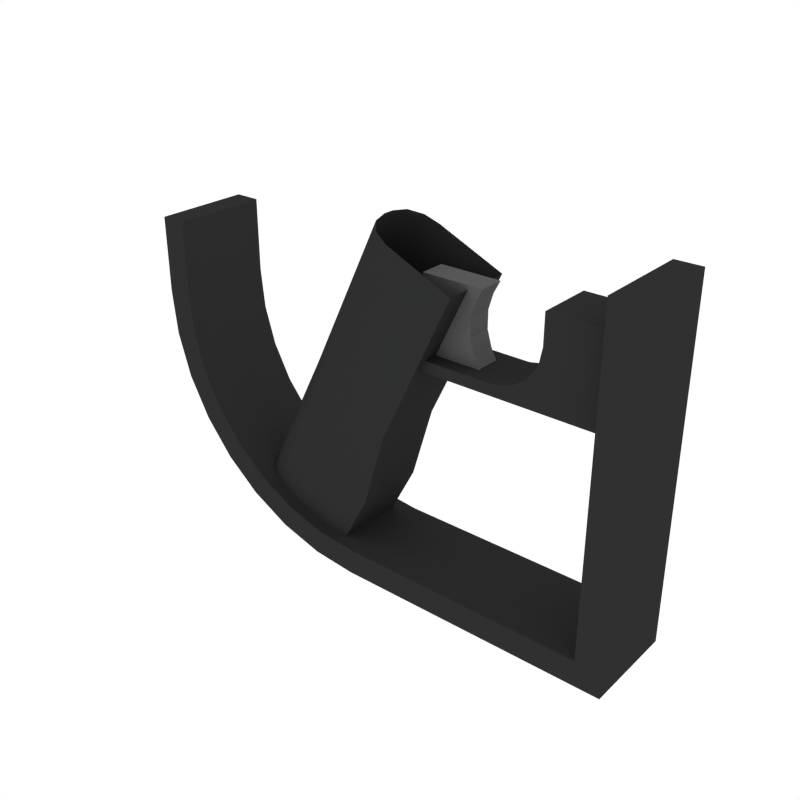 # Source: Grip_Grenade_1.blend  (saved by Blender 2.79.0; exported with 4.5.12 LTS)
import bpy
from mathutils import Matrix  # noqa: F401  (used for matrix-valued properties, if any)

bpy.ops.wm.read_factory_settings(use_empty=True)
scene = bpy.context.scene
scene.name = 'Scene'

# ---- collections
col_collection_1 = bpy.data.collections.new('Collection 1'); scene.collection.children.link(col_collection_1)

# ---- materials (node trees are filled in below, after node groups)
mat_black = bpy.data.materials.new('Black')
mat_black.alpha_threshold = 0.0
mat_black.diffuse_color = (0.0291, 0.0291, 0.0291, 1.0)
mat_black.roughness = 0.5
mat_grey = bpy.data.materials.new('Grey')
mat_grey.alpha_threshold = 0.0
mat_grey.diffuse_color = (0.1025, 0.1025, 0.1025, 1.0)
mat_grey.roughness = 0.5
mat_white = bpy.data.materials.new('White')
mat_white.alpha_threshold = 0.0
mat_white.diffuse_color = (0.4575, 0.4575, 0.4575, 1.0)
mat_white.roughness = 0.5

# ---- node groups
ng_auto_smooth = bpy.data.node_groups.new('Auto Smooth', 'GeometryNodeTree')
_s = ng_auto_smooth.interface.new_socket(name='Geometry', in_out='OUTPUT', socket_type='NodeSocketGeometry')
_s = ng_auto_smooth.interface.new_socket(name='Geometry', in_out='INPUT', socket_type='NodeSocketGeometry')
_s = ng_auto_smooth.interface.new_socket(name='Angle', in_out='INPUT', socket_type='NodeSocketFloat')
_s.subtype = 'ANGLE'
_s.min_value = 0.0
_s.max_value = 3.142
ng_auto_smooth.is_modifier = True
_N = ng_auto_smooth.nodes; _L = ng_auto_smooth.links
n0 = _N.new('NodeGroupOutput'); n0.name = 'Group Output'; n0.location = (480, -100)
n1 = _N.new('NodeGroupInput'); n1.name = 'Group Input'; n1.location = (-420, -300)
n2 = _N.new('NodeGroupInput'); n2.name = 'Group Input.001'; n2.location = (-60, -100)
n3 = _N.new('GeometryNodeSetShadeSmooth'); n3.name = 'Set Shade Smooth'; n3.location = (120, -100)
n3.domain = 'EDGE'
n4 = _N.new('GeometryNodeSetShadeSmooth'); n4.name = 'Set Shade Smooth.001'; n4.location = (300, -100)
n5 = _N.new('GeometryNodeInputMeshEdgeAngle'); n5.name = 'Edge Angle'; n5.location = (-420, -220)
n6 = _N.new('GeometryNodeInputEdgeSmooth'); n6.name = 'Is Edge Smooth'; n6.location = (-60, -160)
n7 = _N.new('GeometryNodeInputShadeSmooth'); n7.name = 'Is Face Smooth'; n7.location = (-240, -340)
n8 = _N.new('FunctionNodeBooleanMath'); n8.name = 'Boolean Math'; n8.location = (-60, -220)
n9 = _N.new('FunctionNodeCompare'); n9.name = 'Compare'; n9.location = (-240, -180)
n9.operation = 'LESS_EQUAL'
_L.new(n5.outputs[0], n9.inputs[0])
_L.new(n4.outputs[0], n0.inputs[0])
_L.new(n1.outputs[1], n9.inputs[1])
_L.new(n9.outputs[0], n8.inputs[0])
_L.new(n7.outputs[0], n8.inputs[1])
_L.new(n2.outputs[0], n3.inputs[0])
_L.new(n6.outputs[0], n3.inputs[1])
_L.new(n3.outputs[0], n4.inputs[0])
_L.new(n8.outputs[0], n3.inputs[2])
n0.is_active_output = True

# ---- material node trees

# ---- world
world_world = bpy.data.worlds.new('World'); scene.world = world_world
world_world.color = (1.0, 1.0, 1.0)
world_world.use_sun_shadow = False
world_world.sun_shadow_jitter_overblur = 0.0
world_world.cycles.sampling_method = 'NONE'
world_world.cycles.sample_map_resolution = 256

# ---- meshes
me_cube_235 = bpy.data.meshes.new('Cube.235')
me_cube_235.from_pydata([(0.164, -0.02965, 0.1066), (0.164, -0.02965, -0.09276), (-0.1162, -0.02965, 0.08071), (0.01133, -0.02965, -0.09276), (-0.1162, -0.02965, 0.03474), (-0.01355, -0.02965, -0.09031), (-0.03746, -0.02965, -0.08306), (-0.05951, -0.02965, -0.07127), (-0.07883, -0.02965, -0.05542), (-0.09469, -0.02965, -0.0361), (-0.1065, -0.02965, -0.01405), (-0.1137, -0.02965, 0.009867), (0.164, -6.727e-09, 0.1066), (0.164, 0.02965, 0.1066), (0.164, 0.02965, -0.09276), (0.164, -6.727e-09, -0.09276), (-0.1162, 0.02965, 0.08071), (-0.1162, -6.727e-09, 0.08071), (0.01133, 0.02965, -0.09276), (-0.1162, 0.02965, 0.03474), (-0.01355, 0.02965, -0.09031), (-0.03746, 0.02965, -0.08306), (-0.05951, 0.02965, -0.07127), (-0.07883, 0.02965, -0.05542), (-0.09469, 0.02965, -0.0361), (-0.1065, 0.02965, -0.01405), (-0.1137, 0.02965, 0.009867), (-0.1162, -6.727e-09, 0.03474), (0.01133, -6.727e-09, -0.09276), (-0.1137, -6.727e-09, 0.009867), (-0.1065, -6.727e-09, -0.01405), (-0.09469, -6.727e-09, -0.0361), (-0.07883, -6.727e-09, -0.05542), (-0.05951, -6.727e-09, -0.07127), (-0.03746, -6.727e-09, -0.08306), (-0.01355, -6.727e-09, -0.09031), (0.1801, -0.02965, 0.1066), (0.1801, -0.02965, -0.1088), (-0.1322, -0.02965, 0.08071), (0.01054, -0.02965, -0.1088), (-0.1322, -0.02965, 0.03395), (-0.01669, -0.02965, -0.1061), (-0.04364, -0.02965, -0.09795), (-0.06847, -0.02965, -0.08468), (-0.09023, -0.02965, -0.06682), (-0.1081, -0.02965, -0.04505), (-0.1214, -0.02965, -0.02022), (-0.1295, -0.02965, 0.006721), (0.1801, -6.727e-09, 0.1066), (0.1801, 0.02965, 0.1066), (0.1801, 0.02965, -0.1088), (0.1801, -6.727e-09, -0.1088), (-0.1322, 0.02965, 0.08071), (-0.1322, -6.727e-09, 0.08071), (0.01054, 0.02965, -0.1088), (-0.1322, 0.02965, 0.03395), (-0.01669, 0.02965, -0.1061), (-0.04364, 0.02965, -0.09795), (-0.06847, 0.02965, -0.08468), (-0.09023, 0.02965, -0.06682), (-0.1081, 0.02965, -0.04505), (-0.1214, 0.02965, -0.02022), (-0.1295, 0.02965, 0.006721), (-0.1322, -6.727e-09, 0.03395), (0.01054, -6.727e-09, -0.1088), (-0.1295, -6.727e-09, 0.006721), (-0.1214, -6.727e-09, -0.02022), (-0.1081, -6.727e-09, -0.04506), (-0.09023, -6.727e-09, -0.06682), (-0.06847, -6.727e-09, -0.08468), (-0.04363, -6.727e-09, -0.09796), (-0.0167, -6.727e-09, -0.1061), (0.03089, -0.01689, 0.03834), (0.1673, -0.01689, 0.08514), (0.1256, -0.01689, 0.08514), (0.09713, -0.01689, 0.03834), (0.1256, -0.01689, 0.06683), (0.108, -0.01689, 0.04051), (0.1173, -0.01689, 0.04669), (0.1235, -0.01689, 0.05593), (0.1673, -0.01689, 0.06683), (0.1673, -0.01689, 0.05593), (0.1673, -0.01689, 0.04669), (0.1673, -0.01689, 0.04051), (0.1673, -0.01689, 0.03834), (0.03089, -0.01689, 0.03154), (0.09713, -0.01689, 0.03154), (0.1673, -0.01689, 0.03154), (0.04558, -0.007693, 0.08247), (0.04558, -0.007693, 0.03719), (0.08318, -0.007693, 0.03719), (0.08318, -0.007693, 0.08247), (0.07923, -0.007693, 0.04488), (0.07923, -0.007693, 0.07478), (0.07642, -0.007693, 0.05436), (0.07642, -0.007693, 0.0653), (0.04558, -0.007693, 0.07478), (0.04558, -0.007693, 0.04488), (0.04558, -0.007693, 0.06481), (0.04558, -0.007693, 0.05485), (0.1673, -6.727e-09, 0.04669), (0.03089, 0.01689, 0.03834), (0.1673, 0.01689, 0.08514), (0.09713, -6.727e-09, 0.03154), (0.1173, -6.727e-09, 0.04669), (0.1256, 0.01689, 0.08514), (0.09713, 0.01689, 0.03834), (0.1256, 0.01689, 0.06683), (0.108, 0.01689, 0.04051), (0.1173, 0.01689, 0.04669), (0.1235, 0.01689, 0.05593), (0.1673, -6.727e-09, 0.03834), (0.09713, -6.727e-09, 0.03834), (0.1673, 0.01689, 0.06683), (0.1673, 0.01689, 0.05593), (0.1235, -6.727e-09, 0.05593), (0.1673, 0.01689, 0.04669), (0.1256, -6.727e-09, 0.06683), (0.1673, 0.01689, 0.04051), (0.108, -6.727e-09, 0.04051), (0.1673, 0.01689, 0.03834), (0.1673, -6.727e-09, 0.04051), (0.03089, 0.01689, 0.03154), (0.09713, 0.01689, 0.03154), (0.1673, 0.01689, 0.03154), (0.1673, -6.727e-09, 0.05593), (0.1673, -6.727e-09, 0.06683), (0.03089, -6.727e-09, 0.03154), (0.03089, -6.727e-09, 0.03834), (0.1256, -6.727e-09, 0.08514), (0.1673, -6.727e-09, 0.08514), (0.1673, -6.727e-09, 0.03154), (0.04558, -6.727e-09, 0.08247), (0.04558, 0.007693, 0.08247), (0.04558, 0.007693, 0.03719), (0.04558, -6.727e-09, 0.03719), (0.08318, -6.727e-09, 0.08247), (0.08318, -6.727e-09, 0.03719), (0.08318, 0.007693, 0.03719), (0.08318, 0.007693, 0.08247), (0.07923, -6.727e-09, 0.07478), (0.07923, -6.727e-09, 0.04488), (0.07642, -6.727e-09, 0.0653), (0.07642, -6.727e-09, 0.05436), (0.07923, 0.007693, 0.04488), (0.07923, 0.007693, 0.07478), (0.07642, 0.007693, 0.05436), (0.07642, 0.007693, 0.0653), (0.04558, 0.007693, 0.07478), (0.04558, 0.007693, 0.04488), (0.04558, 0.007693, 0.06481), (0.04558, 0.007693, 0.05485), (0.04558, -6.727e-09, 0.04488), (0.04558, -6.727e-09, 0.07478), (0.04558, -6.727e-09, 0.05485), (0.04558, -6.727e-09, 0.06481), (-0.004722, -0.02192, -0.1012), (-0.07034, -0.003356, -0.06812), (-0.06812, -0.01264, -0.06924), (-0.06205, -0.01943, -0.07229), (-0.05376, -0.02192, -0.07647), (-0.02599, -0.01264, 0.01287), (-0.01992, -0.01943, 0.009814), (-0.01163, -0.02192, 0.005639), (0.02963, -0.02192, -0.01515), (-0.02821, -0.003356, 0.01399), (0.01615, -0.02192, -0.06126), (-0.04947, -0.003356, -0.02821), (-0.04725, -0.01264, -0.02933), (-0.04118, -0.01943, -0.03239), (-0.03289, -0.02192, -0.03656), (0.07431, -0.02192, 0.07994), (0.01614, -0.003356, 0.1065), (0.03272, -0.02192, 0.09812), (0.01836, -0.01264, 0.1054), (0.02443, -0.01943, 0.1023), (-0.004722, 0.02192, -0.1012), (-0.004722, -6.727e-09, -0.1012), (-0.07034, -6.727e-09, -0.06812), (-0.07034, 0.003355, -0.06812), (-0.06812, 0.01264, -0.06924), (-0.06205, 0.01943, -0.07229), (-0.05376, 0.02192, -0.07647), (0.02963, -6.727e-09, -0.01515), (-0.02599, 0.01264, 0.01287), (-0.01992, 0.01943, 0.009814), (-0.01163, 0.02192, 0.005639), (0.02963, 0.02192, -0.01515), (-0.02821, -6.727e-09, 0.01399), (-0.02821, 0.003355, 0.01399), (0.01615, 0.02192, -0.06126), (-0.04947, -6.727e-09, -0.02821), (-0.04947, 0.003355, -0.02821), (0.01615, -6.727e-09, -0.06126), (-0.04725, 0.01264, -0.02933), (-0.04118, 0.01943, -0.03239), (-0.03289, 0.02192, -0.03656), (0.01614, -6.727e-09, 0.1065), (0.07431, -6.727e-09, 0.07994), (0.07431, 0.02192, 0.07994), (0.01614, 0.003355, 0.1065), (0.03272, 0.02192, 0.09812), (0.01836, 0.01264, 0.1054), (0.02443, 0.01943, 0.1023)], [], [(15, 1, 0, 12), (28, 3, 1, 15), (3, 28, 35, 5), (5, 35, 34, 6), (6, 34, 33, 7), (7, 33, 32, 8), (8, 32, 31, 9), (9, 31, 30, 10), (10, 30, 29, 11), (11, 29, 27, 4), (4, 27, 17, 2), (15, 12, 13, 14), (28, 15, 14, 18), (18, 20, 35, 28), (20, 21, 34, 35), (21, 22, 33, 34), (22, 23, 32, 33), (23, 24, 31, 32), (24, 25, 30, 31), (25, 26, 29, 30), (26, 19, 27, 29), (19, 16, 17, 27), (51, 48, 36, 37), (64, 51, 37, 39), (39, 41, 71, 64), (41, 42, 70, 71), (42, 43, 69, 70), (43, 44, 68, 69), (44, 45, 67, 68), (45, 46, 66, 67), (46, 47, 65, 66), (47, 40, 63, 65), (40, 38, 53, 63), (51, 50, 49, 48), (64, 54, 50, 51), (54, 64, 71, 56), (56, 71, 70, 57), (57, 70, 69, 58), (58, 69, 68, 59), (59, 68, 67, 60), (60, 67, 66, 61), (61, 66, 65, 62), (62, 65, 63, 55), (55, 63, 53, 52), (12, 0, 36, 48), (0, 1, 37, 36), (2, 17, 53, 38), (3, 5, 41, 39), (5, 6, 42, 41), (6, 7, 43, 42), (7, 8, 44, 43), (8, 9, 45, 44), (9, 10, 46, 45), (10, 11, 47, 46), (11, 4, 40, 47), (4, 2, 38, 40), (1, 3, 39, 37), (13, 12, 48, 49), (14, 13, 49, 50), (17, 16, 52, 53), (20, 18, 54, 56), (21, 20, 56, 57), (22, 21, 57, 58), (23, 22, 58, 59), (24, 23, 59, 60), (25, 24, 60, 61), (26, 25, 61, 62), (19, 26, 62, 55), (16, 19, 55, 52), (18, 14, 50, 54), (84, 111, 121, 83), (78, 104, 119, 77), (75, 112, 128, 72), (79, 78, 82, 81), (78, 77, 83, 82), (77, 75, 84, 83), (76, 79, 81, 80), (74, 76, 80, 73), (84, 75, 86, 87), (75, 72, 85, 86), (76, 117, 115, 79), (85, 127, 103, 86), (82, 100, 125, 81), (77, 119, 112, 75), (80, 126, 130, 73), (81, 125, 126, 80), (72, 128, 127, 85), (79, 115, 104, 78), (87, 131, 111, 84), (74, 129, 117, 76), (83, 121, 100, 82), (73, 130, 129, 74), (86, 103, 131, 87), (97, 152, 135, 89), (137, 90, 89, 135), (88, 132, 153, 96), (93, 91, 88, 96), (91, 93, 140, 136), (91, 136, 132, 88), (90, 92, 97, 89), (93, 96, 98, 95), (95, 98, 99, 94), (94, 99, 97, 92), (92, 141, 143, 94), (94, 143, 142, 95), (95, 142, 140, 93), (152, 97, 99, 154), (154, 99, 98, 155), (155, 98, 96, 153), (92, 90, 137, 141), (120, 118, 121, 111), (109, 108, 119, 104), (106, 101, 128, 112), (110, 114, 116, 109), (109, 116, 118, 108), (108, 118, 120, 106), (107, 113, 114, 110), (105, 102, 113, 107), (120, 124, 123, 106), (106, 123, 122, 101), (107, 110, 115, 117), (122, 123, 103, 127), (116, 114, 125, 100), (108, 106, 112, 119), (113, 102, 130, 126), (114, 113, 126, 125), (101, 122, 127, 128), (110, 109, 104, 115), (124, 120, 111, 131), (105, 107, 117, 129), (118, 116, 100, 121), (102, 105, 129, 130), (123, 124, 131, 103), (149, 134, 135, 152), (137, 135, 134, 138), (133, 148, 153, 132), (145, 148, 133, 139), (139, 136, 140, 145), (139, 133, 132, 136), (138, 134, 149, 144), (145, 147, 150, 148), (147, 146, 151, 150), (146, 144, 149, 151), (144, 146, 143, 141), (146, 147, 142, 143), (147, 145, 140, 142), (152, 154, 151, 149), (154, 155, 150, 151), (155, 153, 148, 150), (144, 141, 137, 138), (183, 198, 171, 164), (167, 191, 178, 157), (169, 159, 160, 170), (168, 158, 159, 169), (167, 157, 158, 168), (170, 160, 156, 166), (193, 166, 156, 177), (161, 174, 172, 165), (162, 175, 174, 161), (163, 173, 175, 162), (165, 172, 197, 188), (164, 171, 173, 163), (183, 164, 166, 193), (163, 170, 166, 164), (165, 167, 168, 161), (161, 168, 169, 162), (162, 169, 170, 163), (165, 188, 191, 167), (183, 187, 199, 198), (192, 179, 178, 191), (195, 196, 182, 181), (194, 195, 181, 180), (192, 194, 180, 179), (196, 190, 176, 182), (193, 177, 176, 190), (184, 189, 200, 202), (185, 184, 202, 203), (186, 185, 203, 201), (189, 188, 197, 200), (187, 186, 201, 199), (183, 193, 190, 187), (186, 187, 190, 196), (189, 184, 194, 192), (184, 185, 195, 194), (185, 186, 196, 195), (189, 192, 191, 188)])
me_cube_235.polygons.foreach_set('use_smooth', [1, 1, 1, 1, 1, 1, 1, 1, 1, 1, 1, 1, 1, 1, 1, 1, 1, 1, 1, 1, 1, 1, 1, 1, 1, 1, 1, 1, 1, 1, 1, 1, 1, 1, 1, 1, 1, 1, 1, 1, 1, 1, 1, 1, 1, 1, 1, 1, 1, 1, 1, 1, 1, 1, 1, 1, 1, 1, 1, 1, 1, 1, 1, 1, 1, 1, 1, 1, 1, 1, 0, 0, 0, 0, 0, 0, 0, 0, 0, 0, 0, 0, 0, 0, 0, 0, 0, 0, 0, 0, 0, 0, 0, 0, 0, 0, 0, 0, 0, 0, 0, 0, 0, 0, 0, 0, 0, 0, 0, 0, 0, 0, 0, 0, 0, 0, 0, 0, 0, 0, 0, 0, 0, 0, 0, 0, 0, 0, 0, 0, 0, 0, 0, 0, 0, 0, 0, 0, 0, 0, 0, 0, 0, 0, 0, 0, 0, 0, 0, 0, 1, 1, 1, 1, 1, 1, 1, 1, 1, 1, 1, 1, 1, 1, 1, 1, 1, 1, 1, 1, 1, 1, 1, 1, 1, 1, 1, 1, 1, 1, 1, 1, 1, 1, 1, 1])
me_cube_235.polygons.foreach_set('material_index', [0, 0, 0, 0, 0, 0, 0, 0, 0, 0, 0, 0, 0, 0, 0, 0, 0, 0, 0, 0, 0, 0, 0, 0, 0, 0, 0, 0, 0, 0, 0, 0, 0, 0, 0, 0, 0, 0, 0, 0, 0, 0, 0, 0, 0, 0, 0, 0, 0, 0, 0, 0, 0, 0, 0, 0, 0, 0, 0, 0, 0, 0, 0, 0, 0, 0, 0, 0, 0, 0, 0, 0, 0, 0, 0, 0, 0, 0, 0, 0, 0, 0, 0, 0, 0, 0, 0, 0, 0, 0, 0, 0, 0, 1, 1, 1, 1, 1, 1, 1, 1, 1, 1, 1, 1, 1, 1, 1, 1, 1, 0, 0, 0, 0, 0, 0, 0, 0, 0, 0, 0, 0, 0, 0, 0, 0, 0, 0, 0, 0, 0, 0, 0, 1, 1, 1, 1, 1, 1, 1, 1, 1, 1, 1, 1, 1, 1, 1, 1, 1, 0, 0, 0, 0, 0, 0, 0, 0, 0, 0, 0, 0, 0, 0, 0, 0, 0, 0, 0, 0, 0, 0, 0, 0, 0, 0, 0, 0, 0, 0, 0, 0, 0, 0, 0, 0])
me_cube_235.materials.append(mat_black)
me_cube_235.materials.append(mat_grey)
me_cube_235.materials.append(mat_white)
me_cube_235.use_remesh_preserve_volume = False
me_cube_235.use_remesh_preserve_attributes = False
me_cube_235.use_mirror_vertex_groups = False
me_cube_235.update()

# ---- objects
ob_grip_grenade_1 = bpy.data.objects.new('Grip_Grenade_1', me_cube_235)

# ---- transforms, parenting, visibility, modifiers, constraints
ob_grip_grenade_1.location = (0.0, 0.0, 0.0)
ob_grip_grenade_1.lineart.crease_threshold = 0.0
_m = ob_grip_grenade_1.modifiers.new('Auto Smooth', 'NODES')
_m.node_group = ng_auto_smooth
_gi = [s.identifier for s in ng_auto_smooth.interface.items_tree if s.item_type == 'SOCKET' and s.in_out == 'INPUT']
_m[_gi[1]] = 0.5568  # Angle

# ---- collection membership
col_collection_1.objects.link(ob_grip_grenade_1)

# ---- scene / render settings (as saved in the file)
scene.frame_start = 1; scene.frame_end = 250; scene.frame_set(0)
scene.render.engine = 'CYCLES'
scene.render.resolution_x = 1000
scene.render.resolution_y = 1000
scene.render.dither_intensity = 0.0
scene.cycles.samples = 200
scene.cycles.sampling_pattern = 'TABULATED_SOBOL'
scene.cycles.light_sampling_threshold = 0.0
scene.cycles.use_adaptive_sampling = False
scene.cycles.use_light_tree = False
scene.cycles.caustics_reflective = False
scene.cycles.caustics_refractive = False
scene.cycles.blur_glossy = 0.0
scene.cycles.max_bounces = 2
scene.cycles.pixel_filter_type = 'GAUSSIAN'
scene.cycles.sample_clamp_indirect = 0.0
scene.view_settings.view_transform = 'Standard'
bpy.context.view_layer.update()

# ---- added for rendering (the .blend has no active camera): camera
cam_auto = bpy.data.cameras.new('AutoCamera')
cam_auto.lens = 50.0
cam_auto.sensor_width = 36.0
cam_auto.clip_end = 1000.0
ob_auto_camera = bpy.data.objects.new('AutoCamera', cam_auto)
scene.collection.objects.link(ob_auto_camera)
ob_auto_camera.location = (0.379161, -0.426291, 0.28307)
ob_auto_camera.rotation_euler = (1.09748, -7.21219e-08, 0.694738)
scene.camera = ob_auto_camera
bpy.context.view_layer.update()

